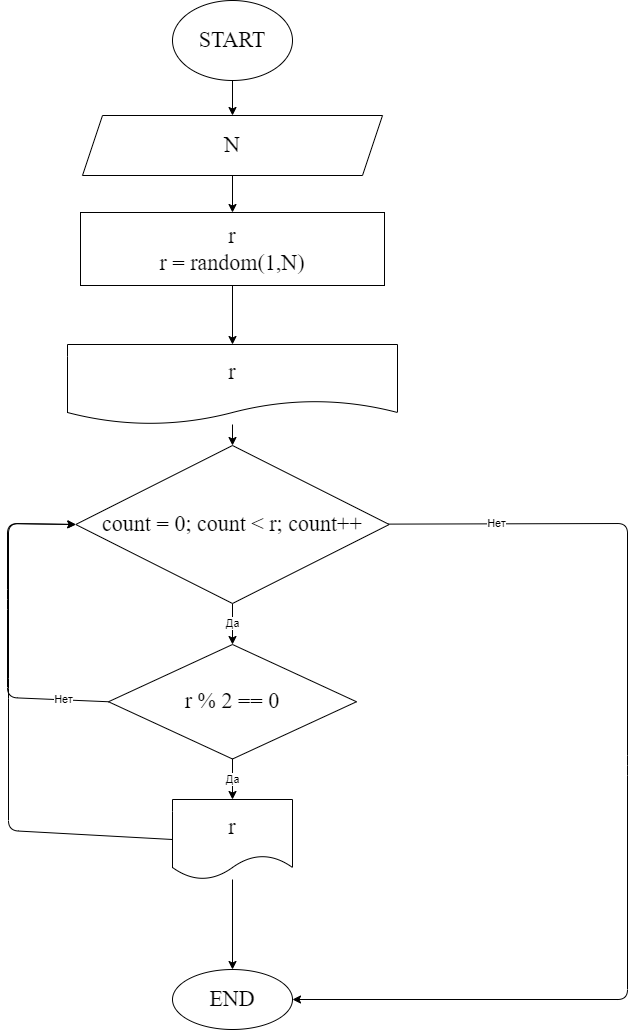

The diagram above was exported from draw.io. Its source (the exported page's mxGraphModel, read from the mxfile embedded in the PNG):
<mxGraphModel dx="-584" dy="1191" grid="0" gridSize="10" guides="1" tooltips="1" connect="1" arrows="1" fold="1" page="0" pageScale="1" pageWidth="1000" pageHeight="700" math="0" shadow="0">
  <root>
    <mxCell id="0" />
    <mxCell id="1" parent="0" />
    <mxCell id="61" value="" style="edgeStyle=none;html=1;fontFamily=Fira Code;fontSize=22;" edge="1" parent="1" source="62" target="64">
      <mxGeometry relative="1" as="geometry" />
    </mxCell>
    <mxCell id="62" value="START" style="ellipse;whiteSpace=wrap;html=1;fontFamily=Fira Code;fontSize=22;" vertex="1" parent="1">
      <mxGeometry x="2201" y="-78" width="120" height="80" as="geometry" />
    </mxCell>
    <mxCell id="63" value="" style="edgeStyle=none;html=1;fontFamily=Fira Code;fontSize=22;" edge="1" parent="1" source="64" target="66">
      <mxGeometry relative="1" as="geometry" />
    </mxCell>
    <mxCell id="64" value="N" style="shape=parallelogram;perimeter=parallelogramPerimeter;whiteSpace=wrap;html=1;fixedSize=1;fontSize=22;fontFamily=Fira Code;" vertex="1" parent="1">
      <mxGeometry x="2111" y="37" width="300" height="60" as="geometry" />
    </mxCell>
    <mxCell id="65" value="" style="edgeStyle=none;html=1;fontFamily=Fira Code;fontSize=22;" edge="1" parent="1" source="66" target="68">
      <mxGeometry relative="1" as="geometry" />
    </mxCell>
    <mxCell id="66" value="r&lt;br&gt;r = random(1,N)" style="whiteSpace=wrap;html=1;fontSize=22;fontFamily=Fira Code;" vertex="1" parent="1">
      <mxGeometry x="2109" y="134" width="304" height="73" as="geometry" />
    </mxCell>
    <mxCell id="73" value="" style="edgeStyle=none;html=1;" edge="1" parent="1" source="68" target="72">
      <mxGeometry relative="1" as="geometry" />
    </mxCell>
    <mxCell id="68" value="r" style="shape=document;whiteSpace=wrap;html=1;boundedLbl=1;fontSize=22;fontFamily=Fira Code;" vertex="1" parent="1">
      <mxGeometry x="2096" y="266" width="330" height="80" as="geometry" />
    </mxCell>
    <mxCell id="79" value="Да" style="edgeStyle=none;html=1;" edge="1" parent="1" source="72" target="78">
      <mxGeometry relative="1" as="geometry" />
    </mxCell>
    <mxCell id="81" value="Нет" style="edgeStyle=none;html=1;" edge="1" parent="1" source="72" target="88">
      <mxGeometry x="-0.7942" relative="1" as="geometry">
        <mxPoint x="2502" y="444.5" as="targetPoint" />
        <Array as="points">
          <mxPoint x="2656" y="445" />
          <mxPoint x="2656" y="687" />
          <mxPoint x="2656" y="921" />
        </Array>
        <mxPoint as="offset" />
      </mxGeometry>
    </mxCell>
    <mxCell id="72" value="count = 0; count &amp;lt; r; count++" style="rhombus;whiteSpace=wrap;html=1;fontSize=22;fontFamily=Fira Code;" vertex="1" parent="1">
      <mxGeometry x="2104.25" y="367" width="313.5" height="158" as="geometry" />
    </mxCell>
    <mxCell id="85" value="Да" style="edgeStyle=none;html=1;" edge="1" parent="1" source="78" target="84">
      <mxGeometry relative="1" as="geometry" />
    </mxCell>
    <mxCell id="90" style="edgeStyle=none;html=1;exitX=0;exitY=0.5;exitDx=0;exitDy=0;entryX=0;entryY=0.5;entryDx=0;entryDy=0;" edge="1" parent="1" source="84" target="72">
      <mxGeometry relative="1" as="geometry">
        <Array as="points">
          <mxPoint x="2037" y="752" />
          <mxPoint x="2037" y="610" />
          <mxPoint x="2037" y="445" />
        </Array>
      </mxGeometry>
    </mxCell>
    <mxCell id="91" value="Нет" style="edgeStyle=none;html=1;exitX=0;exitY=0.5;exitDx=0;exitDy=0;entryX=0;entryY=0.5;entryDx=0;entryDy=0;" edge="1" parent="1" source="78" target="72">
      <mxGeometry x="-0.7381" relative="1" as="geometry">
        <Array as="points">
          <mxPoint x="2036" y="619" />
          <mxPoint x="2036" y="521" />
          <mxPoint x="2036" y="445" />
        </Array>
        <mxPoint as="offset" />
      </mxGeometry>
    </mxCell>
    <mxCell id="78" value="r % 2 == 0" style="rhombus;whiteSpace=wrap;html=1;fontSize=22;fontFamily=Fira Code;" vertex="1" parent="1">
      <mxGeometry x="2137" y="566" width="248" height="114.5" as="geometry" />
    </mxCell>
    <mxCell id="89" value="" style="edgeStyle=none;html=1;" edge="1" parent="1" source="84" target="88">
      <mxGeometry relative="1" as="geometry" />
    </mxCell>
    <mxCell id="84" value="r" style="shape=document;whiteSpace=wrap;html=1;boundedLbl=1;fontSize=22;fontFamily=Fira Code;" vertex="1" parent="1">
      <mxGeometry x="2201" y="721" width="120" height="80" as="geometry" />
    </mxCell>
    <mxCell id="88" value="END" style="ellipse;whiteSpace=wrap;html=1;fontSize=22;fontFamily=Fira Code;" vertex="1" parent="1">
      <mxGeometry x="2201" y="891" width="120" height="60" as="geometry" />
    </mxCell>
  </root>
</mxGraphModel>